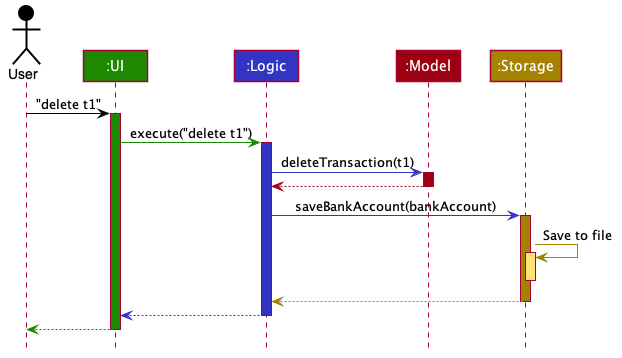

The diagram above was rendered by PlantUML. Its source (embedded in the PNG):
@startuml








skinparam BackgroundColor #FFFFFFF

skinparam Shadowing false

skinparam Class {
    FontColor #FFFFFF
    BorderThickness 1
    BorderColor #FFFFFF
    StereotypeFontColor #FFFFFF
    FontName Arial
}

skinparam Actor {
    BorderColor #000000
    Color #000000
    FontName Arial
}

skinparam Sequence {
    MessageAlign center
    BoxFontSize 15
    BoxPadding 0
    BoxFontColor #FFFFFF
    FontName Arial
}

skinparam Participant {
    FontColor #FFFFFFF
    Padding 20
}

skinparam MinClassWidth 50
skinparam ParticipantPadding 10
skinparam Shadowing false
skinparam DefaultTextAlignment center
skinparam packageStyle Rectangle

hide footbox
hide members
hide circle

Actor User as user #000000
Participant ":UI" as ui #1D8900
Participant ":Logic" as logic #3333C4
Participant ":Model" as model #9D0012
Participant ":Storage" as storage #A38300

user -[#000000]> ui : "delete t1"
activate ui #1D8900

ui -[#1D8900]> logic : execute("delete t1")
activate logic #3333C4

logic -[#3333C4]> model : deleteTransaction(t1)
activate model #9D0012

model -[#9D0012]-> logic
deactivate model

logic -[#3333C4]> storage : saveBankAccount(bankAccount)
activate storage #A38300

storage -[#A38300]> storage : Save to file
activate storage #FFE374
deactivate storage

storage --[#A38300]> logic
deactivate storage

logic --[#3333C4]> ui
deactivate logic

ui--[#1D8900]> user
deactivate ui
@enduml